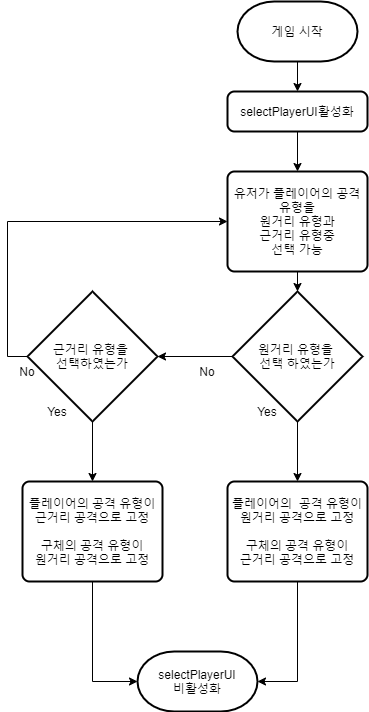

The diagram above was exported from draw.io. Its source (the exported page's mxGraphModel, read from the mxfile embedded in the PNG):
<mxGraphModel dx="1086" dy="1975" grid="1" gridSize="10" guides="1" tooltips="1" connect="1" arrows="1" fold="1" page="1" pageScale="1" pageWidth="827" pageHeight="1169" math="0" shadow="0">
  <root>
    <mxCell id="0" />
    <mxCell id="1" parent="0" />
    <mxCell id="wXCBx-W0c9dsNhjpXZlS-5" style="edgeStyle=orthogonalEdgeStyle;rounded=0;orthogonalLoop=1;jettySize=auto;html=1;exitX=0.5;exitY=1;exitDx=0;exitDy=0;exitPerimeter=0;entryX=0.5;entryY=0;entryDx=0;entryDy=0;" edge="1" parent="1" source="GXYQwR5HHbqkDChGgd2R-2" target="wXCBx-W0c9dsNhjpXZlS-4">
      <mxGeometry relative="1" as="geometry" />
    </mxCell>
    <mxCell id="GXYQwR5HHbqkDChGgd2R-2" value="게임 시작" style="strokeWidth=2;html=1;shape=mxgraph.flowchart.terminator;whiteSpace=wrap;" parent="1" vertex="1">
      <mxGeometry x="350" y="-30" width="120" height="60" as="geometry" />
    </mxCell>
    <mxCell id="GXYQwR5HHbqkDChGgd2R-3" style="edgeStyle=orthogonalEdgeStyle;rounded=0;orthogonalLoop=1;jettySize=auto;html=1;exitX=0;exitY=0.5;exitDx=0;exitDy=0;exitPerimeter=0;entryX=1;entryY=0.5;entryDx=0;entryDy=0;entryPerimeter=0;" parent="1" source="GXYQwR5HHbqkDChGgd2R-5" target="GXYQwR5HHbqkDChGgd2R-11" edge="1">
      <mxGeometry relative="1" as="geometry" />
    </mxCell>
    <mxCell id="GXYQwR5HHbqkDChGgd2R-4" style="edgeStyle=orthogonalEdgeStyle;rounded=0;orthogonalLoop=1;jettySize=auto;html=1;exitX=0.5;exitY=1;exitDx=0;exitDy=0;exitPerimeter=0;entryX=0.5;entryY=0;entryDx=0;entryDy=0;" parent="1" source="GXYQwR5HHbqkDChGgd2R-5" target="GXYQwR5HHbqkDChGgd2R-15" edge="1">
      <mxGeometry relative="1" as="geometry" />
    </mxCell>
    <mxCell id="GXYQwR5HHbqkDChGgd2R-5" value="원거리 유형을&amp;nbsp;&lt;br&gt;선택 하였는가" style="strokeWidth=2;html=1;shape=mxgraph.flowchart.decision;whiteSpace=wrap;" parent="1" vertex="1">
      <mxGeometry x="345" y="260" width="130" height="130" as="geometry" />
    </mxCell>
    <mxCell id="GXYQwR5HHbqkDChGgd2R-6" style="edgeStyle=orthogonalEdgeStyle;rounded=0;orthogonalLoop=1;jettySize=auto;html=1;exitX=0.5;exitY=1;exitDx=0;exitDy=0;entryX=0.5;entryY=0;entryDx=0;entryDy=0;entryPerimeter=0;" parent="1" source="GXYQwR5HHbqkDChGgd2R-7" target="GXYQwR5HHbqkDChGgd2R-5" edge="1">
      <mxGeometry relative="1" as="geometry" />
    </mxCell>
    <mxCell id="GXYQwR5HHbqkDChGgd2R-7" value="유저가 플레이어의 공격 유형을&lt;br&gt;원거리 유형과&lt;br&gt;근거리 유형중&lt;br&gt;선택 가능" style="rounded=1;whiteSpace=wrap;html=1;absoluteArcSize=1;arcSize=14;strokeWidth=2;" parent="1" vertex="1">
      <mxGeometry x="340" y="140" width="140" height="100" as="geometry" />
    </mxCell>
    <mxCell id="GXYQwR5HHbqkDChGgd2R-8" value="Yes" style="text;html=1;strokeColor=none;fillColor=none;align=center;verticalAlign=middle;whiteSpace=wrap;rounded=0;" parent="1" vertex="1">
      <mxGeometry x="360" y="370" width="40" height="20" as="geometry" />
    </mxCell>
    <mxCell id="GXYQwR5HHbqkDChGgd2R-9" style="edgeStyle=orthogonalEdgeStyle;rounded=0;orthogonalLoop=1;jettySize=auto;html=1;exitX=0;exitY=0.5;exitDx=0;exitDy=0;exitPerimeter=0;entryX=0;entryY=0.5;entryDx=0;entryDy=0;" parent="1" source="GXYQwR5HHbqkDChGgd2R-11" target="GXYQwR5HHbqkDChGgd2R-7" edge="1">
      <mxGeometry relative="1" as="geometry" />
    </mxCell>
    <mxCell id="GXYQwR5HHbqkDChGgd2R-10" style="edgeStyle=orthogonalEdgeStyle;rounded=0;orthogonalLoop=1;jettySize=auto;html=1;exitX=0.5;exitY=1;exitDx=0;exitDy=0;exitPerimeter=0;entryX=0.5;entryY=0;entryDx=0;entryDy=0;" parent="1" source="GXYQwR5HHbqkDChGgd2R-11" target="GXYQwR5HHbqkDChGgd2R-16" edge="1">
      <mxGeometry relative="1" as="geometry" />
    </mxCell>
    <mxCell id="GXYQwR5HHbqkDChGgd2R-11" value="근거리 유형을&amp;nbsp;&lt;br&gt;선택하였는가" style="strokeWidth=2;html=1;shape=mxgraph.flowchart.decision;whiteSpace=wrap;" parent="1" vertex="1">
      <mxGeometry x="140" y="260" width="130" height="130" as="geometry" />
    </mxCell>
    <mxCell id="GXYQwR5HHbqkDChGgd2R-12" value="No" style="text;html=1;strokeColor=none;fillColor=none;align=center;verticalAlign=middle;whiteSpace=wrap;rounded=0;" parent="1" vertex="1">
      <mxGeometry x="300" y="330" width="40" height="20" as="geometry" />
    </mxCell>
    <mxCell id="GXYQwR5HHbqkDChGgd2R-13" value="Yes" style="text;html=1;strokeColor=none;fillColor=none;align=center;verticalAlign=middle;whiteSpace=wrap;rounded=0;" parent="1" vertex="1">
      <mxGeometry x="150" y="370" width="40" height="20" as="geometry" />
    </mxCell>
    <mxCell id="GXYQwR5HHbqkDChGgd2R-14" value="No" style="text;html=1;strokeColor=none;fillColor=none;align=center;verticalAlign=middle;whiteSpace=wrap;rounded=0;" parent="1" vertex="1">
      <mxGeometry x="120" y="330" width="40" height="20" as="geometry" />
    </mxCell>
    <mxCell id="wXCBx-W0c9dsNhjpXZlS-3" style="edgeStyle=orthogonalEdgeStyle;rounded=0;orthogonalLoop=1;jettySize=auto;html=1;exitX=0.5;exitY=1;exitDx=0;exitDy=0;entryX=1;entryY=0.5;entryDx=0;entryDy=0;entryPerimeter=0;" edge="1" parent="1" source="GXYQwR5HHbqkDChGgd2R-15" target="wXCBx-W0c9dsNhjpXZlS-1">
      <mxGeometry relative="1" as="geometry" />
    </mxCell>
    <mxCell id="GXYQwR5HHbqkDChGgd2R-15" value="플레이어의&amp;nbsp; 공격 유형이&lt;br&gt;원거리 공격으로 고정&lt;br&gt;&lt;br&gt;구체의 공격 유형이&lt;br&gt;근거리 공격으로 고정" style="rounded=1;whiteSpace=wrap;html=1;absoluteArcSize=1;arcSize=14;strokeWidth=2;" parent="1" vertex="1">
      <mxGeometry x="340" y="450" width="140" height="100" as="geometry" />
    </mxCell>
    <mxCell id="wXCBx-W0c9dsNhjpXZlS-2" style="edgeStyle=orthogonalEdgeStyle;rounded=0;orthogonalLoop=1;jettySize=auto;html=1;exitX=0.5;exitY=1;exitDx=0;exitDy=0;entryX=0;entryY=0.5;entryDx=0;entryDy=0;entryPerimeter=0;" edge="1" parent="1" source="GXYQwR5HHbqkDChGgd2R-16" target="wXCBx-W0c9dsNhjpXZlS-1">
      <mxGeometry relative="1" as="geometry" />
    </mxCell>
    <mxCell id="GXYQwR5HHbqkDChGgd2R-16" value="플레이어의 공격 유형이&lt;br&gt;근거리 공격으로 고정&lt;br&gt;&lt;br&gt;구체의 공격 유형이&lt;br&gt;원거리 공격으로 고정" style="rounded=1;whiteSpace=wrap;html=1;absoluteArcSize=1;arcSize=14;strokeWidth=2;" parent="1" vertex="1">
      <mxGeometry x="135" y="450" width="140" height="100" as="geometry" />
    </mxCell>
    <mxCell id="wXCBx-W0c9dsNhjpXZlS-1" value="selectPlayerUI&lt;br&gt;비활성화" style="strokeWidth=2;html=1;shape=mxgraph.flowchart.terminator;whiteSpace=wrap;" vertex="1" parent="1">
      <mxGeometry x="250" y="620" width="120" height="60" as="geometry" />
    </mxCell>
    <mxCell id="wXCBx-W0c9dsNhjpXZlS-6" style="edgeStyle=orthogonalEdgeStyle;rounded=0;orthogonalLoop=1;jettySize=auto;html=1;exitX=0.5;exitY=1;exitDx=0;exitDy=0;entryX=0.5;entryY=0;entryDx=0;entryDy=0;" edge="1" parent="1" source="wXCBx-W0c9dsNhjpXZlS-4" target="GXYQwR5HHbqkDChGgd2R-7">
      <mxGeometry relative="1" as="geometry" />
    </mxCell>
    <mxCell id="wXCBx-W0c9dsNhjpXZlS-4" value="selectPlayerUI활성화" style="rounded=1;whiteSpace=wrap;html=1;absoluteArcSize=1;arcSize=14;strokeWidth=2;" vertex="1" parent="1">
      <mxGeometry x="340" y="60" width="140" height="40" as="geometry" />
    </mxCell>
  </root>
</mxGraphModel>